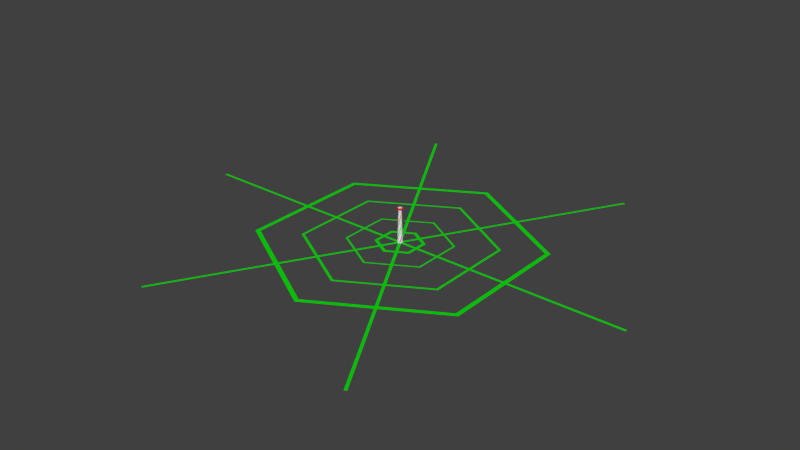 # Source: trontown.blend  (saved by Blender 2.74.0; exported with 4.5.12 LTS)
import bpy
from mathutils import Matrix  # noqa: F401  (used for matrix-valued properties, if any)

bpy.ops.wm.read_factory_settings(use_empty=True)
scene = bpy.context.scene
scene.name = 'Scene'

# ---- collections
col_collection_1 = bpy.data.collections.new('Collection 1'); scene.collection.children.link(col_collection_1)

# ---- materials (node trees are filled in below, after node groups)
mat_pillar_a = bpy.data.materials.new('Pillar A')
mat_pillar_a.alpha_threshold = 0.0
mat_pillar_a.use_transparent_shadow = False
mat_pillar_a.diffuse_color = (0.8, 0.0, 0.6602, 1.0)
mat_pillar_a.roughness = 0.5
mat_big_tower_diff = bpy.data.materials.new('Big tower Diff')
mat_big_tower_diff.alpha_threshold = 0.0
mat_big_tower_diff.use_transparent_shadow = False
mat_big_tower_diff.roughness = 0.5
mat_pillar_b = bpy.data.materials.new('Pillar B')
mat_pillar_b.alpha_threshold = 0.0
mat_pillar_b.use_transparent_shadow = False
mat_pillar_b.diffuse_color = (0.8, 0.2168, 0.0, 1.0)
mat_pillar_b.roughness = 0.5
mat_pillar_c = bpy.data.materials.new('Pillar C')
mat_pillar_c.alpha_threshold = 0.0
mat_pillar_c.use_transparent_shadow = False
mat_pillar_c.diffuse_color = (0.008547, 0.8, 0.0, 1.0)
mat_pillar_c.roughness = 0.5
mat_pillar_downlight = bpy.data.materials.new('Pillar Downlight')
mat_pillar_downlight.alpha_threshold = 0.0
mat_pillar_downlight.use_transparent_shadow = False
mat_pillar_downlight.diffuse_color = (0.04293, 0.2266, 0.8, 1.0)
mat_pillar_downlight.roughness = 0.5
mat_pillar_uplight = bpy.data.materials.new('Pillar Uplight')
mat_pillar_uplight.alpha_threshold = 0.0
mat_pillar_uplight.use_transparent_shadow = False
mat_pillar_uplight.diffuse_color = (0.8, 0.0008169, 0.0, 1.0)
mat_pillar_uplight.roughness = 0.5
mat_pillar_paths = bpy.data.materials.new('Pillar Paths')
mat_pillar_paths.alpha_threshold = 0.0
mat_pillar_paths.use_transparent_shadow = False
mat_pillar_paths.diffuse_color = (0.0006238, 0.8, 0.0, 1.0)
mat_pillar_paths.roughness = 0.5

# ---- material node trees

# ---- world
world_world = bpy.data.worlds.new('World'); scene.world = world_world
world_world.color = (0.05088, 0.05088, 0.05088)
world_world.use_sun_shadow = False
world_world.sun_shadow_jitter_overblur = 0.0
world_world.cycles.sampling_method = 'MANUAL'
world_world.cycles.sample_map_resolution = 256

# ---- meshes
me_circle = bpy.data.meshes.new('Circle')
me_circle.from_pydata([(0.0, 1.0, 0.0), (-0.866, 0.5, 0.0), (-0.866, -0.5, 0.0), (8.742e-08, -1.0, 0.0), (0.866, -0.5, 0.0), (0.866, 0.5, 0.0), (0.8212, -0.2095, 1.263), (0.6848, -0.4993, 1.263), (0.7356, -0.4545, 0.6313), (0.5144, -0.695, 0.6313), (0.2887, -0.8333, 0.0), (0.5774, -0.6667, 0.0), (0.127, 0.5959, 12.63), (0.309, 0.5477, 11.99), (0.4729, 0.4436, 11.36), (0.6015, 0.2904, 10.73), (0.6801, 0.1001, 10.1), (0.6982, -0.1109, 9.469), (0.6506, -0.3233, 8.838), (0.5382, -0.5166, 8.206), (0.3686, -0.671, 7.575), (0.1549, -0.7697, 6.944), (-0.08435, -0.8002, 6.313), (-0.3275, -0.7563, 5.681), (-0.5515, -0.6386, 5.05), (-0.7338, -0.4547, 4.419), (-0.8551, -0.2194, 3.788), (-0.9011, 0.04736, 3.156), (-0.864, 0.3214, 2.525), (-0.7438, 0.5771, 1.894), (-0.5484, 0.7891, 1.263), (-0.2932, 0.9356, 0.6313), (0.6637, 0.7217, 0.6313), (0.4092, 0.8694, 1.263), (0.1278, 0.9327, 1.894), (-0.1536, 0.909, 2.525), (-0.4095, 0.804, 3.156), (-0.6175, 0.6308, 3.788), (-0.7607, 0.4081, 4.419), (-0.8287, 0.1583, 5.05), (-0.8187, -0.0945, 5.681), (-0.7352, -0.3271, 6.313), (-0.5891, -0.519, 6.944), (-0.3968, -0.6547, 7.575), (-0.1782, -0.7244, 8.206), (0.04531, -0.7251, 8.838), (0.253, -0.6601, 9.469), (0.4267, -0.5389, 10.1), (0.5522, -0.3757, 10.73), (0.6206, -0.1877, 11.36), (0.6288, 0.006219, 11.99), (0.5796, 0.1879, 12.63), (0.9568, -0.2139, 0.6313), (0.9576, 0.08035, 1.263), (0.8716, 0.3556, 1.894), (0.7104, 0.5875, 2.525), (0.4916, 0.7567, 3.156), (0.2376, 0.8502, 3.788), (-0.02693, 0.8628, 4.419), (-0.2773, 0.7968, 5.05), (-0.4912, 0.6618, 5.681), (-0.6508, 0.4732, 6.313), (-0.744, 0.2507, 6.944), (-0.7654, 0.01631, 7.575), (-0.7165, -0.2079, 8.206), (-0.6053, -0.4018, 8.838), (-0.4452, -0.5492, 9.469), (-0.2534, -0.639, 10.1), (-0.04926, -0.6661, 10.73), (0.1477, -0.6313, 11.36), (0.3198, -0.5414, 11.99), (0.4525, -0.408, 12.63), (0.2932, -0.9356, 0.6313), (0.5484, -0.7891, 1.263), (0.7438, -0.5771, 1.894), (0.864, -0.3214, 2.525), (0.9011, -0.04736, 3.156), (0.8551, 0.2194, 3.788), (0.7338, 0.4547, 4.419), (0.5515, 0.6386, 5.05), (0.3275, 0.7563, 5.681), (0.08435, 0.8002, 6.313), (-0.1549, 0.7697, 6.944), (-0.3686, 0.671, 7.575), (-0.5383, 0.5166, 8.206), (-0.6506, 0.3233, 8.838), (-0.6982, 0.1109, 9.469), (-0.6801, -0.1001, 10.1), (-0.6015, -0.2904, 10.73), (-0.4729, -0.4436, 11.36), (-0.309, -0.5477, 11.99), (-0.127, -0.5959, 12.63), (-0.6637, -0.7217, 0.6313), (-0.4092, -0.8694, 1.263), (-0.1278, -0.9327, 1.894), (0.1536, -0.909, 2.525), (0.4095, -0.804, 3.156), (0.6175, -0.6308, 3.788), (0.7607, -0.4081, 4.419), (0.8287, -0.1583, 5.05), (0.8187, 0.0945, 5.681), (0.7352, 0.3271, 6.313), (0.5891, 0.519, 6.944), (0.3968, 0.6547, 7.575), (0.1782, 0.7244, 8.206), (-0.04531, 0.7251, 8.838), (-0.253, 0.6601, 9.469), (-0.4267, 0.5389, 10.1), (-0.5522, 0.3757, 10.73), (-0.6206, 0.1877, 11.36), (-0.6288, -0.006219, 11.99), (-0.5796, -0.1879, 12.63), (-0.9568, 0.2139, 0.6313), (-0.9576, -0.08035, 1.263), (-0.8716, -0.3556, 1.894), (-0.7104, -0.5875, 2.525), (-0.4916, -0.7567, 3.156), (-0.2376, -0.8502, 3.788), (0.02693, -0.8628, 4.419), (0.2773, -0.7968, 5.05), (0.4912, -0.6618, 5.681), (0.6508, -0.4732, 6.313), (0.744, -0.2507, 6.944), (0.7654, -0.01631, 7.575), (0.7165, 0.2079, 8.206), (0.6053, 0.4018, 8.838), (0.4452, 0.5492, 9.469), (0.2534, 0.639, 10.1), (0.04926, 0.6661, 10.73), (-0.1477, 0.6313, 11.36), (-0.3198, 0.5414, 11.99), (-0.4525, 0.408, 12.63), (-1.474e-07, 0.8213, 13.06), (-0.7113, 0.4107, 13.06), (-0.7113, -0.4107, 13.06), (2.116e-07, -0.8213, 13.06), (0.7113, -0.4107, 13.06), (0.7113, 0.4107, 13.06), (0.1564, 1.337, 12.82), (1.236, 0.5332, 12.82), (1.08, -0.8042, 12.82), (-0.1564, -1.337, 12.82), (-1.236, -0.5332, 12.82), (-1.08, 0.8042, 12.82), (0.7864, -0.2662, 1.894), (0.829, 0.04473, 1.894), (0.8128, -0.01845, 2.525), (0.7616, 0.2845, 2.525), (0.7646, 0.2207, 3.156), (0.6281, 0.4887, 3.156), (0.6492, 0.4297, 3.788), (0.4434, 0.6399, 3.788), (0.4802, 0.5908, 4.419), (0.2266, 0.7268, 4.419), (0.2752, 0.6913, 5.05), (-0.00103, 0.7441, 5.05), (0.05462, 0.7248, 5.681), (-0.2183, 0.6933, 5.681), (-0.1607, 0.6912, 6.313), (-0.4058, 0.5822, 6.313), (-0.3513, 0.5967, 6.944), (-0.5476, 0.4237, 6.944), (-0.5008, 0.4528, 7.575), (-0.6331, 0.2345, 7.575), (-0.5977, 0.2751, 8.206), (-0.6571, 0.03362, 8.206), (-0.6355, 0.08161, 8.838), (-0.6204, -0.1601, 8.838), (-0.6139, -0.1091, 9.469), (-0.5295, -0.3292, 9.469), (-0.5379, -0.2797, 10.1), (-0.3956, -0.4594, 10.1), (-0.4174, -0.4156, 10.73), (-0.2333, -0.5408, 10.73), (-0.266, -0.5061, 11.36), (-0.05916, -0.5687, 11.36), (-0.09941, -0.5456, 11.99), (0.1102, -0.5435, 11.99), (0.06615, -0.5332, 12.63), (0.2593, -0.4706, 12.63), (0.4742, -0.5476, 13.06), (0.2371, -0.6844, 13.06), (0.2557, -1.16, 12.82), (0.6678, -0.9819, 12.82), (0.2887, 0.8333, 0.0), (0.5774, 0.6667, 0.0), (0.3447, 0.793, 0.6313), (0.02578, 0.8643, 0.6313), (0.09001, 0.8427, 1.263), (-0.2292, 0.8159, 1.263), (-0.1627, 0.8141, 1.894), (-0.4532, 0.6956, 1.894), (-0.3904, 0.7131, 2.525), (-0.6272, 0.5173, 2.525), (-0.5734, 0.5518, 3.156), (-0.7372, 0.2996, 3.156), (-0.6967, 0.3474, 3.788), (-0.7759, 0.06402, 3.788), (-0.7517, 0.1205, 4.419), (-0.7427, -0.1671, 4.419), (-0.7363, -0.1073, 5.05), (-0.6439, -0.3729, 5.05), (-0.655, -0.3151, 5.681), (-0.4913, -0.5357, 5.681), (-0.5182, -0.4848, 6.313), (-0.3013, -0.6425, 6.313), (-0.3411, -0.6026, 6.944), (-0.09308, -0.6861, 6.944), (-0.1417, -0.6601, 7.575), (0.1134, -0.6656, 7.575), (0.06059, -0.6551, 8.206), (0.2994, -0.5859, 8.206), (0.2471, -0.5912, 8.838), (0.4488, -0.4572, 8.838), (0.4014, -0.4771, 9.469), (0.5498, -0.294, 9.469), (0.5112, -0.3259, 10.1), (0.5956, -0.1129, 10.1), (0.5686, -0.1537, 10.73), (0.585, 0.06835, 10.73), (0.5713, 0.0227, 11.36), (0.5221, 0.2331, 11.36), (0.5222, 0.1867, 11.99), (0.4156, 0.3672, 11.99), (0.4287, 0.3239, 12.63), (0.2779, 0.4599, 12.63), (0.2371, 0.6844, 13.06), (0.4742, 0.5476, 13.06), (0.8764, 0.8012, 12.82), (0.5164, 1.069, 12.82), (-0.866, -0.1667, 0.0), (-0.866, 0.1667, 0.0), (-0.8591, -0.09796, 0.6313), (-0.7614, -0.4098, 0.6313), (-0.7748, -0.3434, 1.263), (-0.592, -0.6064, 1.263), (-0.6237, -0.548, 1.894), (-0.3758, -0.7403, 1.894), (-0.4224, -0.6947, 2.525), (-0.1344, -0.8018, 2.525), (-0.1912, -0.7725, 3.156), (0.1092, -0.7882, 3.156), (0.04748, -0.7771, 3.788), (0.3325, -0.704, 3.788), (0.2715, -0.7112, 4.419), (0.5161, -0.5597, 4.419), (0.4611, -0.584, 5.05), (0.6449, -0.3711, 5.05), (0.6004, -0.4097, 5.681), (0.7096, -0.1576, 5.681), (0.6789, -0.2064, 6.313), (0.7071, 0.06032, 6.313), (0.6924, 0.005888, 6.944), (0.6407, 0.2624, 6.944), (0.6425, 0.2074, 7.575), (0.5197, 0.431, 7.575), (0.5371, 0.38, 8.206), (0.3577, 0.5522, 8.206), (0.3884, 0.5095, 8.838), (0.1716, 0.6173, 8.838), (0.2124, 0.5862, 9.469), (-0.02031, 0.6231, 9.469), (0.02667, 0.6057, 10.1), (-0.2, 0.5723, 10.1), (-0.1512, 0.5693, 10.73), (-0.3517, 0.4725, 10.73), (-0.3053, 0.4834, 11.36), (-0.463, 0.3356, 11.36), (-0.4228, 0.3589, 11.99), (-0.5258, 0.1763, 11.99), (-0.4949, 0.2093, 12.63), (-0.5372, 0.01071, 12.63), (-0.7113, -0.1369, 13.06), (-0.7113, 0.1369, 13.06), (-1.132, 0.3584, 12.82), (-1.184, -0.08741, 12.82), (42.87, 75.25, 0.0), (-86.6, 0.5, 0.0), (-86.6, -0.5, 0.0), (42.87, -75.25, 0.0), (43.73, -74.75, 0.0), (43.73, 74.75, 0.0), (-42.87, 75.25, 0.0), (-43.73, 74.75, 0.0), (-43.73, -74.75, 0.0), (-42.87, -75.25, 0.0), (86.6, -0.5, 0.0), (86.6, 0.5, 0.0), (0.0, 8.76, 0.04703), (-7.586, 4.38, 0.04703), (-7.586, -4.38, 0.04703), (7.658e-07, -8.76, 0.04703), (7.586, -4.38, 0.04703), (7.586, 4.38, 0.04703), (4.531e-08, 7.511, 0.04703), (-6.505, 3.756, 0.04703), (-6.505, -3.756, 0.04703), (7.02e-07, -7.511, 0.04703), (6.505, -3.756, 0.04703), (6.505, 3.756, 0.04703), (0.0, 18.07, 0.04703), (-15.65, 9.035, 0.04703), (-15.65, -9.035, 0.04703), (1.58e-06, -18.07, 0.04703), (15.65, -9.035, 0.04703), (15.65, 9.035, 0.04703), (-7.602e-08, 18.83, 0.04703), (-16.31, 9.417, 0.04703), (-16.31, -9.417, 0.04703), (1.571e-06, -18.83, 0.04703), (16.31, -9.417, 0.04703), (16.31, 9.417, 0.04703), (0.0, 33.21, 0.04703), (-28.76, 16.6, 0.04703), (-28.76, -16.61, 0.04703), (2.903e-06, -33.21, 0.04703), (28.76, -16.6, 0.04703), (28.76, 16.6, 0.04703), (-1.968e-08, 34.24, 0.04703), (-29.65, 17.12, 0.04703), (-29.65, -17.12, 0.04703), (2.974e-06, -34.24, 0.04703), (29.65, -17.12, 0.04703), (29.65, 17.12, 0.04703), (0.0, 48.88, 0.04703), (-42.33, 24.44, 0.04703), (-42.33, -24.44, 0.04703), (4.273e-06, -48.88, 0.04703), (42.33, -24.44, 0.04703), (42.33, 24.44, 0.04703), (-4.632e-08, 50.66, 0.04703), (-43.87, 25.33, 0.04703), (-43.87, -25.33, 0.04703), (4.383e-06, -50.66, 0.04703), (43.87, -25.33, 0.04703), (43.87, 25.33, 0.04703)], [], [(140, 136, 180, 183), (131, 143, 138, 12), (270, 274, 143, 131), (91, 141, 142, 111), (178, 182, 141, 91), (51, 139, 140, 71), (224, 228, 139, 51), (1, 0, 184, 185, 5, 4, 11, 10, 3, 2, 230, 231), (1, 112, 31, 0), (112, 113, 30, 31), (113, 114, 29, 30), (114, 115, 28, 29), (115, 116, 27, 28), (116, 117, 26, 27), (117, 118, 25, 26), (118, 119, 24, 25), (119, 120, 23, 24), (120, 121, 22, 23), (121, 122, 21, 22), (122, 123, 20, 21), (123, 124, 19, 20), (124, 125, 18, 19), (125, 126, 17, 18), (126, 127, 16, 17), (127, 128, 15, 16), (128, 129, 14, 15), (129, 130, 13, 14), (130, 131, 12, 13), (231, 232, 112, 1), (232, 234, 113, 112), (234, 236, 114, 113), (236, 238, 115, 114), (238, 240, 116, 115), (240, 242, 117, 116), (242, 244, 118, 117), (244, 246, 119, 118), (246, 248, 120, 119), (248, 250, 121, 120), (250, 252, 122, 121), (252, 254, 123, 122), (254, 256, 124, 123), (256, 258, 125, 124), (258, 260, 126, 125), (260, 262, 127, 126), (262, 264, 128, 127), (264, 266, 129, 128), (266, 268, 130, 129), (268, 270, 131, 130), (3, 72, 92, 2), (72, 73, 93, 92), (73, 74, 94, 93), (74, 75, 95, 94), (75, 76, 96, 95), (76, 77, 97, 96), (77, 78, 98, 97), (78, 79, 99, 98), (79, 80, 100, 99), (80, 81, 101, 100), (81, 82, 102, 101), (82, 83, 103, 102), (83, 84, 104, 103), (84, 85, 105, 104), (85, 86, 106, 105), (86, 87, 107, 106), (87, 88, 108, 107), (88, 89, 109, 108), (89, 90, 110, 109), (90, 91, 111, 110), (10, 9, 72, 3), (9, 7, 73, 72), (7, 144, 74, 73), (144, 146, 75, 74), (146, 148, 76, 75), (148, 150, 77, 76), (150, 152, 78, 77), (152, 154, 79, 78), (154, 156, 80, 79), (156, 158, 81, 80), (158, 160, 82, 81), (160, 162, 83, 82), (162, 164, 84, 83), (164, 166, 85, 84), (166, 168, 86, 85), (168, 170, 87, 86), (170, 172, 88, 87), (172, 174, 89, 88), (174, 176, 90, 89), (176, 178, 91, 90), (5, 32, 52, 4), (32, 33, 53, 52), (33, 34, 54, 53), (34, 35, 55, 54), (35, 36, 56, 55), (36, 37, 57, 56), (37, 38, 58, 57), (38, 39, 59, 58), (39, 40, 60, 59), (40, 41, 61, 60), (41, 42, 62, 61), (42, 43, 63, 62), (43, 44, 64, 63), (44, 45, 65, 64), (45, 46, 66, 65), (46, 47, 67, 66), (47, 48, 68, 67), (48, 49, 69, 68), (49, 50, 70, 69), (50, 51, 71, 70), (185, 186, 32, 5), (186, 188, 33, 32), (188, 190, 34, 33), (190, 192, 35, 34), (192, 194, 36, 35), (194, 196, 37, 36), (196, 198, 38, 37), (198, 200, 39, 38), (200, 202, 40, 39), (202, 204, 41, 40), (204, 206, 42, 41), (206, 208, 43, 42), (208, 210, 44, 43), (210, 212, 45, 44), (212, 214, 46, 45), (214, 216, 47, 46), (216, 218, 48, 47), (218, 220, 49, 48), (220, 222, 50, 49), (222, 224, 51, 50), (228, 227, 137, 139), (139, 137, 136, 140), (182, 181, 135, 141), (141, 135, 134, 142), (274, 273, 133, 143), (143, 133, 132, 138), (133, 273, 272, 134, 135, 181, 180, 136, 137, 227, 226, 132), (183, 180, 181, 182), (70, 71, 179, 177), (177, 179, 178, 176), (69, 70, 177, 175), (175, 177, 176, 174), (68, 69, 175, 173), (173, 175, 174, 172), (67, 68, 173, 171), (171, 173, 172, 170), (66, 67, 171, 169), (169, 171, 170, 168), (65, 66, 169, 167), (167, 169, 168, 166), (64, 65, 167, 165), (165, 167, 166, 164), (63, 64, 165, 163), (163, 165, 164, 162), (62, 63, 163, 161), (161, 163, 162, 160), (61, 62, 161, 159), (159, 161, 160, 158), (60, 61, 159, 157), (157, 159, 158, 156), (59, 60, 157, 155), (155, 157, 156, 154), (58, 59, 155, 153), (153, 155, 154, 152), (57, 58, 153, 151), (151, 153, 152, 150), (56, 57, 151, 149), (149, 151, 150, 148), (55, 56, 149, 147), (147, 149, 148, 146), (54, 55, 147, 145), (145, 147, 146, 144), (53, 54, 145, 6), (6, 145, 144, 7), (52, 53, 6, 8), (8, 6, 7, 9), (4, 52, 8, 11), (11, 8, 9, 10), (71, 140, 183, 179), (179, 183, 182, 178), (138, 132, 226, 229), (229, 226, 227, 228), (13, 12, 225, 223), (223, 225, 224, 222), (14, 13, 223, 221), (221, 223, 222, 220), (15, 14, 221, 219), (219, 221, 220, 218), (16, 15, 219, 217), (217, 219, 218, 216), (17, 16, 217, 215), (215, 217, 216, 214), (18, 17, 215, 213), (213, 215, 214, 212), (19, 18, 213, 211), (211, 213, 212, 210), (20, 19, 211, 209), (209, 211, 210, 208), (21, 20, 209, 207), (207, 209, 208, 206), (22, 21, 207, 205), (205, 207, 206, 204), (23, 22, 205, 203), (203, 205, 204, 202), (24, 23, 203, 201), (201, 203, 202, 200), (25, 24, 201, 199), (199, 201, 200, 198), (26, 25, 199, 197), (197, 199, 198, 196), (27, 26, 197, 195), (195, 197, 196, 194), (28, 27, 195, 193), (193, 195, 194, 192), (29, 28, 193, 191), (191, 193, 192, 190), (30, 29, 191, 189), (189, 191, 190, 188), (31, 30, 189, 187), (187, 189, 188, 186), (0, 31, 187, 184), (184, 187, 186, 185), (12, 138, 229, 225), (225, 229, 228, 224), (142, 134, 272, 275), (275, 272, 273, 274), (110, 111, 271, 269), (269, 271, 270, 268), (109, 110, 269, 267), (267, 269, 268, 266), (108, 109, 267, 265), (265, 267, 266, 264), (107, 108, 265, 263), (263, 265, 264, 262), (106, 107, 263, 261), (261, 263, 262, 260), (105, 106, 261, 259), (259, 261, 260, 258), (104, 105, 259, 257), (257, 259, 258, 256), (103, 104, 257, 255), (255, 257, 256, 254), (102, 103, 255, 253), (253, 255, 254, 252), (101, 102, 253, 251), (251, 253, 252, 250), (100, 101, 251, 249), (249, 251, 250, 248), (99, 100, 249, 247), (247, 249, 248, 246), (98, 99, 247, 245), (245, 247, 246, 244), (97, 98, 245, 243), (243, 245, 244, 242), (96, 97, 243, 241), (241, 243, 242, 240), (95, 96, 241, 239), (239, 241, 240, 238), (94, 95, 239, 237), (237, 239, 238, 236), (93, 94, 237, 235), (235, 237, 236, 234), (92, 93, 235, 233), (233, 235, 234, 232), (2, 92, 233, 230), (230, 233, 232, 231), (111, 142, 275, 271), (271, 275, 274, 270), (277, 278, 2, 1), (280, 4, 3, 279), (281, 276, 0, 5), (4, 286, 287, 5), (2, 284, 285, 3), (0, 282, 283, 1), (288, 294, 299, 293), (293, 299, 298, 292), (292, 298, 297, 291), (291, 297, 296, 290), (290, 296, 295, 289), (289, 295, 294, 288), (300, 305, 311, 306), (305, 304, 310, 311), (304, 303, 309, 310), (303, 302, 308, 309), (302, 301, 307, 308), (301, 300, 306, 307), (312, 317, 323, 318), (317, 316, 322, 323), (316, 315, 321, 322), (315, 314, 320, 321), (314, 313, 319, 320), (313, 312, 318, 319), (324, 329, 335, 330), (329, 328, 334, 335), (328, 327, 333, 334), (327, 326, 332, 333), (326, 325, 331, 332), (325, 324, 330, 331)])
me_circle.polygons.foreach_set('material_index', [5, 4, 4, 4, 4, 4, 4, 1, 1, 1, 1, 1, 1, 1, 1, 1, 1, 1, 1, 1, 1, 1, 1, 1, 1, 1, 1, 1, 1, 1, 1, 1, 1, 1, 1, 1, 1, 1, 1, 1, 1, 1, 1, 1, 1, 1, 1, 1, 1, 1, 1, 1, 1, 1, 1, 1, 1, 1, 1, 1, 1, 1, 1, 1, 1, 1, 1, 1, 1, 1, 1, 1, 1, 1, 1, 1, 1, 1, 1, 1, 1, 1, 1, 1, 1, 1, 1, 1, 1, 1, 1, 1, 1, 1, 1, 1, 1, 1, 1, 1, 1, 1, 1, 1, 1, 1, 1, 1, 1, 1, 1, 1, 1, 1, 1, 1, 1, 1, 1, 1, 1, 1, 1, 1, 1, 1, 1, 1, 5, 5, 5, 5, 5, 5, 1, 5, 1, 0, 1, 0, 1, 0, 1, 0, 1, 0, 1, 0, 1, 0, 1, 0, 1, 0, 1, 0, 1, 0, 1, 0, 1, 0, 1, 0, 1, 0, 1, 0, 1, 0, 1, 0, 1, 0, 1, 0, 4, 4, 5, 5, 1, 2, 1, 2, 1, 2, 1, 2, 1, 2, 1, 2, 1, 2, 1, 2, 1, 2, 1, 2, 1, 2, 1, 2, 1, 2, 1, 2, 1, 2, 1, 2, 1, 2, 1, 2, 1, 2, 1, 2, 4, 4, 5, 5, 1, 3, 1, 3, 1, 3, 1, 3, 1, 3, 1, 3, 1, 3, 1, 3, 1, 3, 1, 3, 1, 3, 1, 3, 1, 3, 1, 3, 1, 3, 1, 3, 1, 3, 1, 3, 1, 3, 1, 3, 4, 4, 6, 6, 6, 6, 6, 6, 6, 6, 6, 6, 6, 6, 6, 6, 6, 6, 6, 6, 6, 6, 6, 6, 6, 6, 6, 6, 6, 6, 6, 6])
me_circle.materials.append(mat_pillar_a)
me_circle.materials.append(mat_big_tower_diff)
me_circle.materials.append(mat_pillar_b)
me_circle.materials.append(mat_pillar_c)
me_circle.materials.append(mat_pillar_downlight)
me_circle.materials.append(mat_pillar_uplight)
me_circle.materials.append(mat_pillar_paths)
me_circle.use_remesh_preserve_volume = False
me_circle.use_remesh_preserve_attributes = False
me_circle.use_mirror_vertex_groups = False
me_circle.update()

# ---- objects
ob_circle = bpy.data.objects.new('Circle', me_circle)

# ---- transforms, parenting, visibility, modifiers, constraints
ob_circle.location = (0.0, 0.0, 0.0)
ob_circle.lineart.crease_threshold = 0.0

# ---- collection membership
col_collection_1.objects.link(ob_circle)

# ---- scene / render settings (as saved in the file)
scene.frame_start = 1; scene.frame_end = 250; scene.frame_set(1)
scene.render.engine = 'BLENDER_EEVEE_NEXT'
scene.render.resolution_percentage = 50
scene.render.dither_intensity = 0.0
scene.cycles.use_denoising = False
scene.cycles.samples = 10
scene.cycles.sampling_pattern = 'TABULATED_SOBOL'
scene.cycles.light_sampling_threshold = 0.0
scene.cycles.use_adaptive_sampling = False
scene.cycles.use_light_tree = False
scene.cycles.blur_glossy = 0.0
scene.cycles.pixel_filter_type = 'GAUSSIAN'
scene.cycles.sample_clamp_indirect = 0.0
scene.view_settings.view_transform = 'Standard'
bpy.context.view_layer.update()

# ---- added for rendering (the .blend has no active camera and no usable light): camera, sun
cam_auto = bpy.data.cameras.new('AutoCamera')
cam_auto.lens = 50.0
cam_auto.sensor_width = 36.0
cam_auto.clip_end = 3731.86
ob_auto_camera = bpy.data.objects.new('AutoCamera', cam_auto)
scene.collection.objects.link(ob_auto_camera)
ob_auto_camera.location = (212.642, -255.171, 176.645)
ob_auto_camera.rotation_euler = (1.09748, -7.21219e-08, 0.694738)
scene.camera = ob_auto_camera
light_auto_sun = bpy.data.lights.new('AutoSun', 'SUN')
light_auto_sun.energy = 3.0
light_auto_sun.angle = 0.0523599
ob_auto_sun = bpy.data.objects.new('AutoSun', light_auto_sun)
scene.collection.objects.link(ob_auto_sun)
ob_auto_sun.rotation_euler = (0.872665, 0.174533, 0.523599)
bpy.context.view_layer.update()
